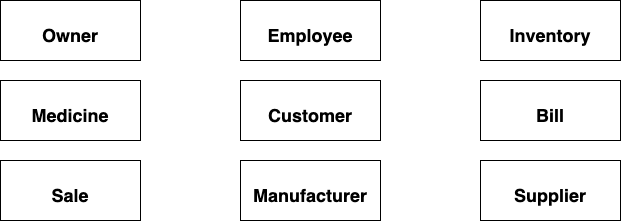

The diagram above was exported from draw.io. Its source (the exported page's mxGraphModel, read from the mxfile embedded in the PNG):
<mxGraphModel dx="946" dy="614" grid="1" gridSize="10" guides="1" tooltips="1" connect="1" arrows="1" fold="1" page="1" pageScale="1" pageWidth="850" pageHeight="1100" math="0" shadow="0">
  <root>
    <mxCell id="0" />
    <mxCell id="1" parent="0" />
    <mxCell id="JlkMD7CV7_GwpUjxiZcQ-1" value="&lt;p style=&quot;margin: 0px ; margin-top: 4px ; text-align: center&quot;&gt;&lt;font style=&quot;font-size: 18px&quot;&gt;&lt;br&gt;&lt;b&gt;Employee&lt;/b&gt;&lt;/font&gt;&lt;/p&gt;" style="verticalAlign=top;align=left;overflow=fill;fontSize=12;fontFamily=Helvetica;html=1;" vertex="1" parent="1">
      <mxGeometry x="320" y="160" width="140" height="60" as="geometry" />
    </mxCell>
    <mxCell id="JlkMD7CV7_GwpUjxiZcQ-3" value="&lt;p style=&quot;margin: 0px ; margin-top: 4px ; text-align: center&quot;&gt;&lt;font style=&quot;font-size: 18px&quot;&gt;&lt;br&gt;&lt;b&gt;Customer&lt;/b&gt;&lt;/font&gt;&lt;/p&gt;" style="verticalAlign=top;align=left;overflow=fill;fontSize=12;fontFamily=Helvetica;html=1;" vertex="1" parent="1">
      <mxGeometry x="320" y="240" width="140" height="60" as="geometry" />
    </mxCell>
    <mxCell id="JlkMD7CV7_GwpUjxiZcQ-4" value="&lt;p style=&quot;margin: 0px ; margin-top: 4px ; text-align: center&quot;&gt;&lt;font style=&quot;font-size: 18px&quot;&gt;&lt;br&gt;&lt;b&gt;Owner&lt;/b&gt;&lt;/font&gt;&lt;/p&gt;" style="verticalAlign=top;align=left;overflow=fill;fontSize=12;fontFamily=Helvetica;html=1;" vertex="1" parent="1">
      <mxGeometry x="80" y="160" width="140" height="60" as="geometry" />
    </mxCell>
    <mxCell id="JlkMD7CV7_GwpUjxiZcQ-5" value="&lt;p style=&quot;margin: 0px ; margin-top: 4px ; text-align: center&quot;&gt;&lt;font style=&quot;font-size: 18px&quot;&gt;&lt;br&gt;&lt;b&gt;Medicine&lt;/b&gt;&lt;/font&gt;&lt;/p&gt;" style="verticalAlign=top;align=left;overflow=fill;fontSize=12;fontFamily=Helvetica;html=1;" vertex="1" parent="1">
      <mxGeometry x="80" y="240" width="140" height="60" as="geometry" />
    </mxCell>
    <mxCell id="JlkMD7CV7_GwpUjxiZcQ-6" value="&lt;p style=&quot;margin: 0px ; margin-top: 4px ; text-align: center&quot;&gt;&lt;font style=&quot;font-size: 18px&quot;&gt;&lt;br&gt;&lt;b&gt;Sale&lt;/b&gt;&lt;/font&gt;&lt;/p&gt;" style="verticalAlign=top;align=left;overflow=fill;fontSize=12;fontFamily=Helvetica;html=1;" vertex="1" parent="1">
      <mxGeometry x="80" y="320" width="140" height="60" as="geometry" />
    </mxCell>
    <mxCell id="JlkMD7CV7_GwpUjxiZcQ-7" value="&lt;p style=&quot;margin: 0px ; margin-top: 4px ; text-align: center&quot;&gt;&lt;font style=&quot;font-size: 18px&quot;&gt;&lt;br&gt;&lt;b&gt;Manufacturer&lt;/b&gt;&lt;/font&gt;&lt;/p&gt;" style="verticalAlign=top;align=left;overflow=fill;fontSize=12;fontFamily=Helvetica;html=1;" vertex="1" parent="1">
      <mxGeometry x="320" y="320" width="140" height="60" as="geometry" />
    </mxCell>
    <mxCell id="JlkMD7CV7_GwpUjxiZcQ-8" value="&lt;p style=&quot;margin: 0px ; margin-top: 4px ; text-align: center&quot;&gt;&lt;font style=&quot;font-size: 18px&quot;&gt;&lt;br&gt;&lt;b&gt;Inventory&lt;/b&gt;&lt;/font&gt;&lt;/p&gt;" style="verticalAlign=top;align=left;overflow=fill;fontSize=12;fontFamily=Helvetica;html=1;" vertex="1" parent="1">
      <mxGeometry x="560" y="160" width="140" height="60" as="geometry" />
    </mxCell>
    <mxCell id="JlkMD7CV7_GwpUjxiZcQ-9" value="&lt;p style=&quot;margin: 0px ; margin-top: 4px ; text-align: center&quot;&gt;&lt;font style=&quot;font-size: 18px&quot;&gt;&lt;br&gt;&lt;b&gt;Bill&lt;/b&gt;&lt;/font&gt;&lt;/p&gt;" style="verticalAlign=top;align=left;overflow=fill;fontSize=12;fontFamily=Helvetica;html=1;" vertex="1" parent="1">
      <mxGeometry x="560" y="240" width="140" height="60" as="geometry" />
    </mxCell>
    <mxCell id="JlkMD7CV7_GwpUjxiZcQ-10" value="&lt;p style=&quot;margin: 0px ; margin-top: 4px ; text-align: center&quot;&gt;&lt;font style=&quot;font-size: 18px&quot;&gt;&lt;br&gt;&lt;b&gt;Supplier&lt;/b&gt;&lt;/font&gt;&lt;/p&gt;" style="verticalAlign=top;align=left;overflow=fill;fontSize=12;fontFamily=Helvetica;html=1;" vertex="1" parent="1">
      <mxGeometry x="560" y="320" width="140" height="60" as="geometry" />
    </mxCell>
  </root>
</mxGraphModel>